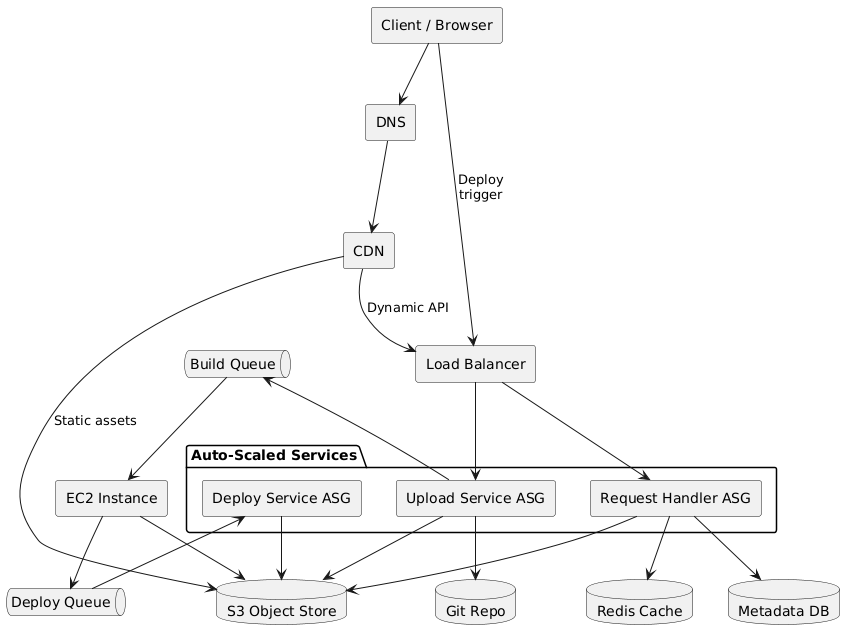

The diagram above was rendered by PlantUML. Its source (embedded in the PNG):
@startuml
!define AWSPUML https://raw.githubusercontent.com/awslabs/aws-icons-for-plantuml/v15.0/LATEST/AWSCommon.puml
skinparam componentStyle rectangle

' ───────── Entry & Edge ─────────
component "Client / Browser" as Client
component "DNS" as DNS
component "CDN" as CDN
component "Load Balancer" as ALB

' ───────── Core services ─────────
package "Auto‑Scaled Services" {
  component "Request Handler ASG" as Request
  component "Upload Service ASG"  as Upload
  component "Deploy Service ASG"  as Deploy
}

' ───────── Build path ─────────
queue "Build Queue" as BuildQ
component "EC2 Instance" as EC2
queue "Deploy Queue" as DeployQ

' ───────── Datastores ─────────
database "Redis Cache"   as Redis
database "Metadata DB"   as MetaDB
database "S3 Object Store" as S3
database "Git Repo" as Git

' ───────── Arrows ─────────
Client --> DNS
DNS --> CDN
CDN --> S3 : Static assets
CDN --> ALB : Dynamic API

ALB --> Request
Client --> ALB : Deploy\ntrigger
ALB --> Upload

Request --> Redis
Request --> MetaDB
Request --> S3

Upload --> Git
Upload --> S3
Upload --> BuildQ
BuildQ --> EC2
EC2 --> S3
EC2 --> DeployQ
DeployQ --> Deploy
Deploy --> S3
@enduml